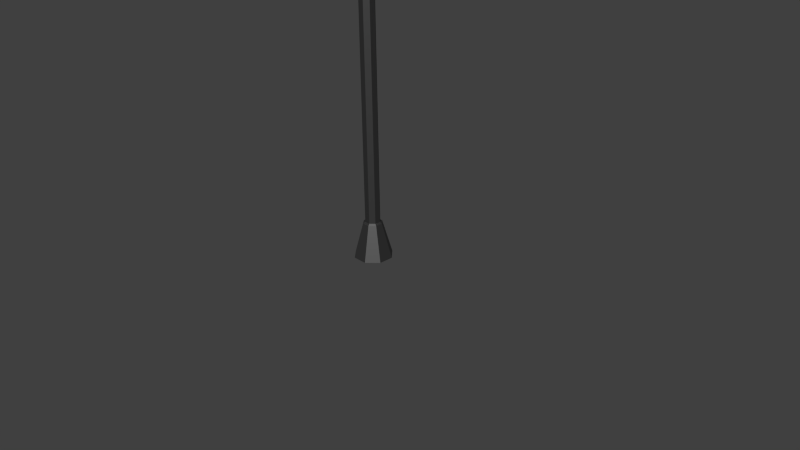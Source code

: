 # Source: laterne.blend  (saved by Blender 2.76.0; exported with 4.5.12 LTS)
import bpy
from mathutils import Matrix  # noqa: F401  (used for matrix-valued properties, if any)

bpy.ops.wm.read_factory_settings(use_empty=True)
scene = bpy.context.scene
scene.name = 'Scene'

# ---- collections
col_collection_1 = bpy.data.collections.new('Collection 1'); scene.collection.children.link(col_collection_1)

# ---- materials (node trees are filled in below, after node groups)
mat_metall = bpy.data.materials.new('Metall')
mat_metall.alpha_threshold = 0.0
mat_metall.roughness = 0.5
mat_glass = bpy.data.materials.new('glass')
mat_glass.alpha_threshold = 0.0
mat_glass.roughness = 0.5

# ---- material node trees
mat_metall.use_nodes = True; mat_metall.node_tree.nodes.clear()
_N = mat_metall.node_tree.nodes; _L = mat_metall.node_tree.links
n0 = _N.new('ShaderNodeOutputMaterial'); n0.name = 'Material Output'; n0.location = (300, 300)
n1 = _N.new('ShaderNodeBsdfAnisotropic'); n1.name = 'Glossy BSDF'; n1.location = (-126, 401)
n1.distribution = 'GGX'
n1.inputs[0].default_value = (0.2522, 0.2522, 0.2522, 1.0)
n1.inputs[1].default_value = 0.4472
n2 = _N.new('ShaderNodeBsdfDiffuse'); n2.name = 'Diffuse BSDF'; n2.location = (-207, 211)
n2.inputs[0].default_value = (0.02291, 0.02291, 0.02291, 1.0)
n3 = _N.new('ShaderNodeMixShader'); n3.name = 'Mix Shader'; n3.location = (80, 313)
n3.inputs[0].default_value = 0.3182
_L.new(n2.outputs[0], n3.inputs[2])
_L.new(n3.outputs[0], n0.inputs[0])
_L.new(n1.outputs[0], n3.inputs[1])
n0.is_active_output = True
mat_glass.use_nodes = True; mat_glass.node_tree.nodes.clear()
_N = mat_glass.node_tree.nodes; _L = mat_glass.node_tree.links
n0 = _N.new('ShaderNodeOutputMaterial'); n0.name = 'Material Output'; n0.location = (300, 300)
n1 = _N.new('ShaderNodeVolumeAbsorption'); n1.name = 'Volume Absorption'; n1.location = (187, -13)
n2 = _N.new('ShaderNodeMixShader'); n2.name = 'Mix Shader'; n2.location = (38, 353)
n2.inputs[0].default_value = 0.02
n3 = _N.new('ShaderNodeBsdfDiffuse'); n3.name = 'Diffuse BSDF'; n3.location = (-357, 332)
n3.inputs[1].default_value = 1.0
n4 = _N.new('ShaderNodeBsdfTransparent'); n4.name = 'Transparent BSDF'; n4.location = (-223, 502)
_L.new(n4.outputs[0], n2.inputs[1])
_L.new(n2.outputs[0], n0.inputs[0])
_L.new(n3.outputs[0], n2.inputs[2])
n0.is_active_output = True

# ---- world
world_world = bpy.data.worlds.new('World'); scene.world = world_world
world_world.color = (0.05088, 0.05088, 0.05088)
world_world.use_sun_shadow = False
world_world.sun_shadow_jitter_overblur = 0.0
world_world.cycles.sampling_method = 'MANUAL'
world_world.cycles.sample_map_resolution = 256

# ---- cameras
cam_camera = bpy.data.cameras.new('Camera')
cam_camera.clip_end = 100.0
cam_camera.lens = 35.0
cam_camera.sensor_width = 32.0
cam_camera.sensor_height = 18.0
cam_camera.ortho_scale = 7.314
cam_camera.dof.focus_distance = 0.0

# ---- meshes
me_cylinder_002 = bpy.data.meshes.new('Cylinder.002')
me_cylinder_002.from_pydata([(1.987, 1.987, 1.339), (-1.66e-06, 2.81, 1.339), (2.81, -3.049e-07, 1.339), (1.987, -1.987, 1.339), (-2.165e-06, -2.81, 1.339), (-1.987, -1.987, 1.339), (-2.81, 1.104e-07, 1.339), (-1.987, 1.987, 1.339), (0.7819, 0.7819, 1.404), (-2.073e-06, 1.106, 1.404), (1.106, -1.811e-07, 1.404), (0.7819, -0.7819, 1.404), (-2.322e-06, -1.106, 1.404), (-0.7819, -0.7819, 1.404), (-1.106, 3.226e-08, 1.404), (-0.7819, 0.7819, 1.404), (2.371, 2.371, 1.358), (-1.609e-06, 3.353, 1.358), (3.353, -3.522e-07, 1.358), (2.371, -2.371, 1.358), (-2.211e-06, -3.353, 1.358), (-2.371, -2.371, 1.358), (-3.353, 1.432e-07, 1.358), (-2.371, 2.371, 1.358)], [], [(20, 19, 11, 12), (8, 9, 15, 14, 13, 12, 11, 10), (18, 16, 8, 10), (23, 22, 14, 15), (21, 20, 12, 13), (19, 18, 10, 11), (16, 17, 9, 8), (17, 23, 15, 9), (22, 21, 13, 14), (0, 1, 17, 16), (2, 0, 16, 18), (3, 2, 18, 19), (4, 3, 19, 20), (5, 4, 20, 21), (6, 5, 21, 22), (7, 6, 22, 23), (1, 7, 23, 17), (0, 2, 3, 4, 5, 6, 7, 1)])
me_cylinder_002.materials.append(mat_metall)
me_cylinder_002.use_remesh_preserve_volume = False
me_cylinder_002.use_remesh_preserve_attributes = False
me_cylinder_002.use_mirror_vertex_groups = False
me_cylinder_002.update()
me_cylinder_001 = bpy.data.meshes.new('Cylinder.001')
me_cylinder_001.from_pydata([(1.987, 1.987, 1.111), (-1.66e-06, 2.81, 1.111), (2.81, -3.049e-07, 1.111), (1.987, -1.987, 1.111), (-2.165e-06, -2.81, 1.111), (-1.987, -1.987, 1.111), (-2.81, 1.104e-07, 1.111), (-1.987, 1.987, 1.111), (1.987, 1.987, 1.339), (-1.66e-06, 2.81, 1.339), (2.81, -3.049e-07, 1.339), (1.987, -1.987, 1.339), (-2.165e-06, -2.81, 1.339), (-1.987, -1.987, 1.339), (-2.81, 1.104e-07, 1.339), (-1.987, 1.987, 1.339)], [], [(7, 6, 14, 15), (5, 4, 12, 13), (3, 2, 10, 11), (0, 1, 9, 8), (1, 7, 15, 9), (6, 5, 13, 14), (4, 3, 11, 12), (2, 0, 8, 10)])
me_cylinder_001.materials.append(mat_glass)
me_cylinder_001.use_remesh_preserve_volume = False
me_cylinder_001.use_remesh_preserve_attributes = False
me_cylinder_001.use_mirror_vertex_groups = False
me_cylinder_001.update()
me_cylinder = bpy.data.meshes.new('Cylinder')
me_cylinder.from_pydata([(1.231e-07, 2.558, -1.0), (0.0, 1.0, 1.0), (1.809, 1.809, -1.0), (0.7071, 0.7071, 1.0), (2.558, -1.714e-07, -1.0), (1.0, -4.371e-08, 1.0), (1.809, -1.809, -1.0), (0.7071, -0.7071, 1.0), (-2.198e-07, -2.558, -1.0), (-8.742e-08, -1.0, 1.0), (-1.809, -1.809, -1.0), (-0.7071, -0.7071, 1.0), (-2.558, 9.011e-08, -1.0), (-1.0, 1.192e-08, 1.0), (-1.809, 1.809, -1.0), (-0.7071, 0.7071, 1.0), (5.618e-08, 1.266, -0.8162), (0.8954, 0.8954, -0.8162), (1.266, -1.007e-07, -0.8162), (0.8954, -0.8954, -0.8162), (-1.452e-07, -1.266, -0.8162), (-0.8954, -0.8954, -0.8162), (-1.266, 6.043e-08, -0.8162), (-0.8954, 0.8954, -0.8162), (2.98e-08, 1.0, -0.8082), (0.7071, 0.7071, -0.8082), (1.0, -7.351e-08, -0.8082), (0.7071, -0.7071, -0.8082), (-1.172e-07, -1.0, -0.8082), (-0.7071, -0.7071, -0.8082), (-1.0, 4.173e-08, -0.8082), (-0.7071, 0.7071, -0.8082), (0.9457, 0.9457, 1.026), (3.893e-07, 1.337, 1.026), (1.337, -9.077e-08, 1.026), (0.9457, -0.9457, 1.026), (2.128e-07, -1.337, 1.026), (-0.9457, -0.9457, 1.026), (-1.337, 4.324e-08, 1.026), (-0.9457, 0.9457, 1.026), (1.987, 1.987, 1.111), (-1.66e-06, 2.81, 1.111), (2.81, -3.049e-07, 1.111), (1.987, -1.987, 1.111), (-2.165e-06, -2.81, 1.111), (-1.987, -1.987, 1.111), (-2.81, 1.104e-07, 1.111), (-1.987, 1.987, 1.111), (2.371, 2.371, 1.092), (-1.609e-06, 3.353, 1.092), (3.353, -3.522e-07, 1.092), (2.371, -2.371, 1.092), (-2.211e-06, -3.353, 1.092), (-2.371, -2.371, 1.092), (-3.353, 1.432e-07, 1.092), (-2.371, 2.371, 1.092)], [], [(24, 1, 3, 25), (25, 3, 5, 26), (26, 5, 7, 27), (27, 7, 9, 28), (28, 9, 11, 29), (29, 11, 13, 30), (11, 9, 36, 37), (31, 15, 1, 24), (30, 13, 15, 31), (0, 2, 4, 6, 8, 10, 12, 14), (12, 22, 23, 14), (14, 23, 16, 0), (10, 21, 22, 12), (8, 20, 21, 10), (6, 19, 20, 8), (4, 18, 19, 6), (2, 17, 18, 4), (0, 16, 17, 2), (22, 30, 31, 23), (23, 31, 24, 16), (21, 29, 30, 22), (20, 28, 29, 21), (19, 27, 28, 20), (18, 26, 27, 19), (17, 25, 26, 18), (16, 24, 25, 17), (35, 34, 50, 51), (1, 15, 39, 33), (3, 1, 33, 32), (7, 5, 34, 35), (13, 11, 37, 38), (9, 7, 35, 36), (15, 13, 38, 39), (5, 3, 32, 34), (32, 33, 49, 48), (33, 39, 55, 49), (38, 37, 53, 54), (36, 35, 51, 52), (34, 32, 48, 50), (39, 38, 54, 55), (37, 36, 52, 53), (41, 40, 48, 49), (40, 42, 50, 48), (42, 43, 51, 50), (43, 44, 52, 51), (44, 45, 53, 52), (45, 46, 54, 53), (46, 47, 55, 54), (47, 41, 49, 55), (40, 41, 47, 46, 45, 44, 43, 42)])
me_cylinder.materials.append(mat_metall)
me_cylinder.use_remesh_preserve_volume = False
me_cylinder.use_remesh_preserve_attributes = False
me_cylinder.use_mirror_vertex_groups = False
me_cylinder.update()

# ---- objects
ob_cylinder_002 = bpy.data.objects.new('Cylinder.002', me_cylinder_002)
ob_cylinder_001 = bpy.data.objects.new('Cylinder.001', me_cylinder_001)
ob_cylinder = bpy.data.objects.new('Cylinder', me_cylinder)
ob_camera = bpy.data.objects.new('Camera', cam_camera)

# ---- transforms, parenting, visibility, modifiers, constraints
ob_cylinder_002.location = (0.0, 0.0, 2.5)
ob_cylinder_002.rotation_euler = (0.0, -0.0, 0.3927)
ob_cylinder_002.scale = (0.1, 0.1, 2.5)
ob_cylinder_002.lineart.crease_threshold = 0.0
ob_cylinder_001.location = (0.0, 0.0, 2.5)
ob_cylinder_001.rotation_euler = (0.0, -0.0, 0.3927)
ob_cylinder_001.scale = (0.1, 0.1, 2.5)
ob_cylinder_001.lineart.crease_threshold = 0.0
_m = ob_cylinder_001.modifiers.new('Solidify', 'SOLIDIFY')
_m.thickness = 0.3
_m.nonmanifold_thickness_mode = 'FIXED'
_m.nonmanifold_merge_threshold = 0.0003
ob_cylinder.location = (0.0, 0.0, 2.5)
ob_cylinder.rotation_euler = (0.0, -0.0, 0.3927)
ob_cylinder.scale = (0.1, 0.1, 2.5)
ob_cylinder.lineart.crease_threshold = 0.0
ob_camera.location = (7.481, -6.508, 5.344)
ob_camera.rotation_euler = (1.109, 0.01082, 0.8149)
ob_camera.lock_rotations_4d = False
ob_camera.empty_display_type = 'ARROWS'
ob_camera.color = (0.0, 0.0, 0.0, 0.0)
ob_camera.display_type = 'WIRE'
ob_camera.lineart.crease_threshold = 0.0

# ---- collection membership
col_collection_1.objects.link(ob_cylinder_002)
col_collection_1.objects.link(ob_cylinder_001)
col_collection_1.objects.link(ob_cylinder)
col_collection_1.objects.link(ob_camera)

# ---- scene / render settings (as saved in the file)
scene.camera = ob_camera
scene.frame_start = 1; scene.frame_end = 250; scene.frame_set(1)
scene.render.engine = 'CYCLES'
scene.render.resolution_percentage = 50
scene.render.dither_intensity = 0.0
scene.cycles.use_denoising = False
scene.cycles.samples = 10
scene.cycles.sampling_pattern = 'TABULATED_SOBOL'
scene.cycles.light_sampling_threshold = 0.0
scene.cycles.use_adaptive_sampling = False
scene.cycles.use_light_tree = False
scene.cycles.blur_glossy = 0.0
scene.cycles.pixel_filter_type = 'GAUSSIAN'
scene.cycles.sample_clamp_indirect = 0.0
scene.view_settings.view_transform = 'Standard'
bpy.context.view_layer.update()

# ---- added for rendering (the .blend has no usable light): sun
light_auto_sun = bpy.data.lights.new('AutoSun', 'SUN')
light_auto_sun.energy = 3.0
light_auto_sun.angle = 0.0523599
ob_auto_sun = bpy.data.objects.new('AutoSun', light_auto_sun)
scene.collection.objects.link(ob_auto_sun)
ob_auto_sun.rotation_euler = (0.872665, 0.174533, 0.523599)
bpy.context.view_layer.update()
